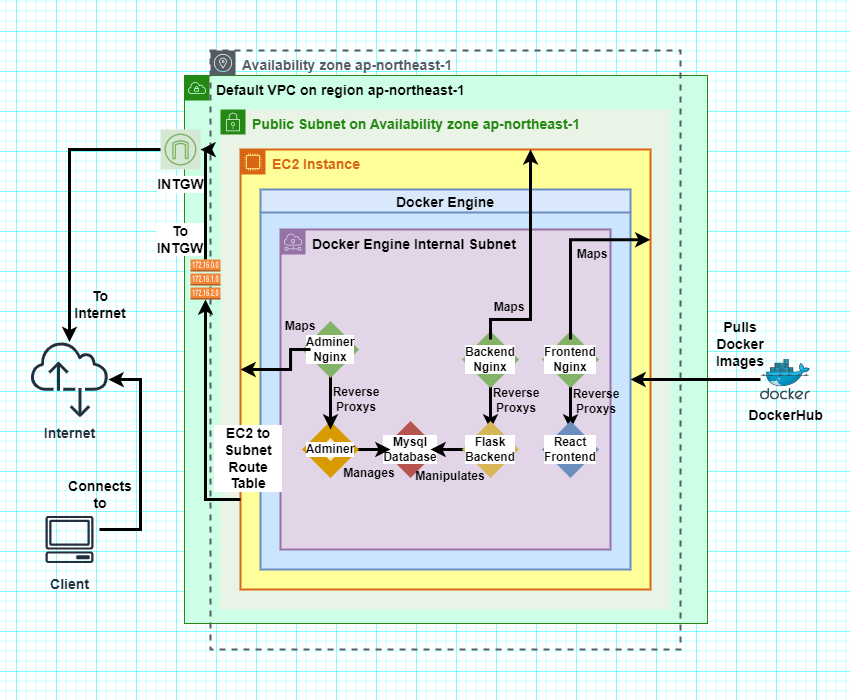

The diagram above was exported from draw.io. Its source (the exported page's mxGraphModel, read from the mxfile embedded in the PNG):
<mxGraphModel dx="1043" dy="984" grid="1" gridSize="10" guides="1" tooltips="1" connect="1" arrows="1" fold="1" page="1" pageScale="1" pageWidth="850" pageHeight="700" math="0" shadow="0">
  <root>
    <mxCell id="0" />
    <mxCell id="1" parent="0" />
    <mxCell id="xbfbnYZaeo54JsbzPNik-4" value="&lt;font color=&quot;#000000&quot; style=&quot;font-size: 14px;&quot;&gt;Default VPC on region ap-northeast-1&lt;/font&gt;" style="points=[[0,0],[0.25,0],[0.5,0],[0.75,0],[1,0],[1,0.25],[1,0.5],[1,0.75],[1,1],[0.75,1],[0.5,1],[0.25,1],[0,1],[0,0.75],[0,0.5],[0,0.25]];outlineConnect=0;gradientColor=none;html=1;whiteSpace=wrap;fontSize=14;fontStyle=1;container=1;pointerEvents=0;collapsible=0;recursiveResize=0;shape=mxgraph.aws4.group;grIcon=mxgraph.aws4.group_vpc;strokeColor=#248814;fillColor=#CCFFE6;verticalAlign=top;align=left;spacingLeft=30;fontColor=#AAB7B8;dashed=0;" vertex="1" parent="1">
      <mxGeometry x="184" y="75" width="523" height="548" as="geometry" />
    </mxCell>
    <mxCell id="xbfbnYZaeo54JsbzPNik-6" value="Availability zone ap-northeast-1" style="sketch=0;outlineConnect=0;gradientColor=none;html=1;whiteSpace=wrap;fontSize=14;fontStyle=1;shape=mxgraph.aws4.group;grIcon=mxgraph.aws4.group_availability_zone;strokeColor=#545B64;fillColor=none;verticalAlign=top;align=left;spacingLeft=30;fontColor=#545B64;dashed=1;strokeWidth=2;" vertex="1" parent="1">
      <mxGeometry x="210" y="50" width="470" height="599" as="geometry" />
    </mxCell>
    <mxCell id="xbfbnYZaeo54JsbzPNik-7" value="Public Subnet on&amp;nbsp;Availability zone ap-northeast-1" style="points=[[0,0],[0.25,0],[0.5,0],[0.75,0],[1,0],[1,0.25],[1,0.5],[1,0.75],[1,1],[0.75,1],[0.5,1],[0.25,1],[0,1],[0,0.75],[0,0.5],[0,0.25]];outlineConnect=0;gradientColor=none;html=1;whiteSpace=wrap;fontSize=14;fontStyle=1;container=1;pointerEvents=0;collapsible=0;recursiveResize=0;shape=mxgraph.aws4.group;grIcon=mxgraph.aws4.group_security_group;grStroke=0;strokeColor=#248814;fillColor=#E9F3E6;verticalAlign=top;align=left;spacingLeft=30;fontColor=#248814;dashed=0;strokeWidth=2;labelBorderColor=none;" vertex="1" parent="1">
      <mxGeometry x="220" y="109" width="450" height="500" as="geometry" />
    </mxCell>
    <mxCell id="xbfbnYZaeo54JsbzPNik-8" value="EC2 Instance" style="points=[[0,0],[0.25,0],[0.5,0],[0.75,0],[1,0],[1,0.25],[1,0.5],[1,0.75],[1,1],[0.75,1],[0.5,1],[0.25,1],[0,1],[0,0.75],[0,0.5],[0,0.25]];outlineConnect=0;gradientColor=none;html=1;whiteSpace=wrap;fontSize=14;fontStyle=1;container=1;pointerEvents=0;collapsible=0;recursiveResize=0;shape=mxgraph.aws4.group;grIcon=mxgraph.aws4.group_ec2_instance_contents;strokeColor=#D86613;fillColor=#FFFF99;verticalAlign=top;align=left;spacingLeft=30;fontColor=#D86613;dashed=0;strokeWidth=2;" vertex="1" parent="xbfbnYZaeo54JsbzPNik-7">
      <mxGeometry x="20" y="40" width="410" height="440" as="geometry" />
    </mxCell>
    <mxCell id="xbfbnYZaeo54JsbzPNik-9" value="Docker Engine" style="swimlane;strokeWidth=2;fontSize=14;fillColor=#dae8fc;strokeColor=#6c8ebf;swimlaneFillColor=#CCE5FF;" vertex="1" parent="1">
      <mxGeometry x="260" y="189" width="370" height="380" as="geometry" />
    </mxCell>
    <mxCell id="xbfbnYZaeo54JsbzPNik-10" value="Docker Engine Internal Subnet" style="sketch=0;outlineConnect=0;html=1;whiteSpace=wrap;fontSize=14;fontStyle=1;shape=mxgraph.aws4.group;grIcon=mxgraph.aws4.group_subnet;strokeColor=#9673a6;fillColor=#e1d5e7;verticalAlign=top;align=left;spacingLeft=30;dashed=0;strokeWidth=2;" vertex="1" parent="xbfbnYZaeo54JsbzPNik-9">
      <mxGeometry x="20" y="40" width="330" height="320" as="geometry" />
    </mxCell>
    <mxCell id="xbfbnYZaeo54JsbzPNik-22" style="edgeStyle=orthogonalEdgeStyle;rounded=0;orthogonalLoop=1;jettySize=auto;html=1;entryX=0.5;entryY=0;entryDx=0;entryDy=0;fontSize=12;fontColor=#000000;strokeWidth=3;" edge="1" parent="xbfbnYZaeo54JsbzPNik-9" source="xbfbnYZaeo54JsbzPNik-13" target="xbfbnYZaeo54JsbzPNik-16">
      <mxGeometry relative="1" as="geometry" />
    </mxCell>
    <mxCell id="xbfbnYZaeo54JsbzPNik-13" value="Backend&lt;br style=&quot;font-size: 12px;&quot;&gt;Nginx" style="rhombus;whiteSpace=wrap;html=1;labelBorderColor=none;strokeWidth=12;fontSize=12;fillColor=#d5e8d4;strokeColor=#82b366;fontStyle=1;labelBackgroundColor=default;" vertex="1" parent="xbfbnYZaeo54JsbzPNik-9">
      <mxGeometry x="210" y="150" width="40" height="40" as="geometry" />
    </mxCell>
    <mxCell id="xbfbnYZaeo54JsbzPNik-23" style="edgeStyle=orthogonalEdgeStyle;rounded=0;orthogonalLoop=1;jettySize=auto;html=1;fontSize=12;fontColor=#000000;strokeWidth=3;" edge="1" parent="xbfbnYZaeo54JsbzPNik-9" source="xbfbnYZaeo54JsbzPNik-12" target="xbfbnYZaeo54JsbzPNik-18">
      <mxGeometry relative="1" as="geometry" />
    </mxCell>
    <mxCell id="xbfbnYZaeo54JsbzPNik-12" value="Frontend&lt;br&gt;Nginx" style="rhombus;whiteSpace=wrap;html=1;labelBorderColor=none;strokeWidth=12;fontSize=12;fillColor=#d5e8d4;strokeColor=#82b366;fontStyle=1;labelBackgroundColor=default;" vertex="1" parent="xbfbnYZaeo54JsbzPNik-9">
      <mxGeometry x="290" y="150" width="40" height="40" as="geometry" />
    </mxCell>
    <mxCell id="xbfbnYZaeo54JsbzPNik-15" value="Mysql&lt;br&gt;Database" style="rhombus;whiteSpace=wrap;html=1;labelBackgroundColor=default;labelBorderColor=none;strokeWidth=12;fontSize=12;fillColor=#f8cecc;strokeColor=#b85450;fontStyle=1" vertex="1" parent="xbfbnYZaeo54JsbzPNik-9">
      <mxGeometry x="130" y="240" width="40" height="40" as="geometry" />
    </mxCell>
    <mxCell id="xbfbnYZaeo54JsbzPNik-40" style="edgeStyle=orthogonalEdgeStyle;rounded=0;orthogonalLoop=1;jettySize=auto;html=1;entryX=1;entryY=0.5;entryDx=0;entryDy=0;strokeWidth=3;fontSize=14;fontColor=#000000;" edge="1" parent="xbfbnYZaeo54JsbzPNik-9" source="xbfbnYZaeo54JsbzPNik-16" target="xbfbnYZaeo54JsbzPNik-15">
      <mxGeometry relative="1" as="geometry" />
    </mxCell>
    <mxCell id="xbfbnYZaeo54JsbzPNik-16" value="Flask&lt;br&gt;Backend" style="rhombus;whiteSpace=wrap;html=1;labelBackgroundColor=default;labelBorderColor=none;strokeWidth=12;fontSize=12;fillColor=#fff2cc;strokeColor=#d6b656;fontStyle=1" vertex="1" parent="xbfbnYZaeo54JsbzPNik-9">
      <mxGeometry x="210" y="240" width="40" height="40" as="geometry" />
    </mxCell>
    <mxCell id="xbfbnYZaeo54JsbzPNik-18" value="React&lt;br&gt;Frontend" style="rhombus;whiteSpace=wrap;html=1;labelBackgroundColor=default;labelBorderColor=none;strokeWidth=12;fontSize=12;fillColor=#dae8fc;strokeColor=#6c8ebf;fontStyle=1" vertex="1" parent="xbfbnYZaeo54JsbzPNik-9">
      <mxGeometry x="290" y="240" width="40" height="40" as="geometry" />
    </mxCell>
    <mxCell id="xbfbnYZaeo54JsbzPNik-39" style="edgeStyle=orthogonalEdgeStyle;rounded=0;orthogonalLoop=1;jettySize=auto;html=1;strokeWidth=3;fontSize=14;fontColor=#000000;" edge="1" parent="xbfbnYZaeo54JsbzPNik-9" source="xbfbnYZaeo54JsbzPNik-19" target="xbfbnYZaeo54JsbzPNik-15">
      <mxGeometry relative="1" as="geometry" />
    </mxCell>
    <mxCell id="xbfbnYZaeo54JsbzPNik-19" value="Adminer" style="rhombus;whiteSpace=wrap;html=1;labelBackgroundColor=default;labelBorderColor=none;strokeWidth=12;fontSize=12;fillColor=#ffe6cc;strokeColor=#d79b00;fontStyle=1" vertex="1" parent="xbfbnYZaeo54JsbzPNik-9">
      <mxGeometry x="50" y="240" width="40" height="40" as="geometry" />
    </mxCell>
    <mxCell id="xbfbnYZaeo54JsbzPNik-21" style="edgeStyle=orthogonalEdgeStyle;rounded=0;orthogonalLoop=1;jettySize=auto;html=1;entryX=0.5;entryY=0;entryDx=0;entryDy=0;fontSize=12;fontColor=#000000;strokeWidth=3;" edge="1" parent="xbfbnYZaeo54JsbzPNik-9" source="xbfbnYZaeo54JsbzPNik-11" target="xbfbnYZaeo54JsbzPNik-19">
      <mxGeometry relative="1" as="geometry" />
    </mxCell>
    <mxCell id="xbfbnYZaeo54JsbzPNik-11" value="Adminer&lt;br style=&quot;font-size: 12px;&quot;&gt;Nginx" style="rhombus;whiteSpace=wrap;html=1;labelBorderColor=none;strokeWidth=12;fontSize=12;fillColor=#d5e8d4;strokeColor=#82b366;fontStyle=1;labelBackgroundColor=default;" vertex="1" parent="xbfbnYZaeo54JsbzPNik-9">
      <mxGeometry x="50" y="140" width="40" height="40" as="geometry" />
    </mxCell>
    <mxCell id="xbfbnYZaeo54JsbzPNik-29" value="Reverse Proxys" style="text;html=1;strokeColor=none;fillColor=none;align=center;verticalAlign=middle;whiteSpace=wrap;rounded=0;labelBackgroundColor=none;labelBorderColor=none;strokeWidth=12;fontSize=12;fontColor=#000000;fontStyle=1" vertex="1" parent="xbfbnYZaeo54JsbzPNik-9">
      <mxGeometry x="76" y="200" width="40" height="20" as="geometry" />
    </mxCell>
    <mxCell id="xbfbnYZaeo54JsbzPNik-31" value="Reverse Proxys" style="text;html=1;strokeColor=none;fillColor=none;align=center;verticalAlign=middle;whiteSpace=wrap;rounded=0;labelBackgroundColor=none;labelBorderColor=none;strokeWidth=12;fontSize=12;fontColor=#000000;fontStyle=1" vertex="1" parent="xbfbnYZaeo54JsbzPNik-9">
      <mxGeometry x="236" y="201" width="40" height="20" as="geometry" />
    </mxCell>
    <mxCell id="xbfbnYZaeo54JsbzPNik-32" value="Reverse Proxys" style="text;html=1;strokeColor=none;fillColor=none;align=center;verticalAlign=middle;whiteSpace=wrap;rounded=0;labelBackgroundColor=none;labelBorderColor=none;strokeWidth=12;fontSize=12;fontColor=#000000;fontStyle=1" vertex="1" parent="xbfbnYZaeo54JsbzPNik-9">
      <mxGeometry x="316" y="202" width="40" height="20" as="geometry" />
    </mxCell>
    <mxCell id="xbfbnYZaeo54JsbzPNik-41" value="Manages" style="text;html=1;strokeColor=none;fillColor=none;align=center;verticalAlign=middle;whiteSpace=wrap;rounded=0;labelBackgroundColor=none;labelBorderColor=none;strokeWidth=12;fontSize=12;fontColor=#000000;fontStyle=1" vertex="1" parent="xbfbnYZaeo54JsbzPNik-9">
      <mxGeometry x="79" y="274" width="60" height="20" as="geometry" />
    </mxCell>
    <mxCell id="xbfbnYZaeo54JsbzPNik-42" value="Manipulates" style="text;html=1;strokeColor=none;fillColor=none;align=center;verticalAlign=middle;whiteSpace=wrap;rounded=0;labelBackgroundColor=none;labelBorderColor=none;strokeWidth=12;fontSize=12;fontColor=#000000;fontStyle=1" vertex="1" parent="xbfbnYZaeo54JsbzPNik-9">
      <mxGeometry x="160" y="277" width="60" height="20" as="geometry" />
    </mxCell>
    <mxCell id="xbfbnYZaeo54JsbzPNik-43" value="Maps" style="text;html=1;strokeColor=none;fillColor=none;align=center;verticalAlign=middle;whiteSpace=wrap;rounded=0;labelBackgroundColor=none;labelBorderColor=none;strokeWidth=12;fontSize=12;fontColor=#000000;fontStyle=1" vertex="1" parent="xbfbnYZaeo54JsbzPNik-9">
      <mxGeometry x="20" y="127" width="40" height="20" as="geometry" />
    </mxCell>
    <mxCell id="xbfbnYZaeo54JsbzPNik-44" value="Maps" style="text;html=1;strokeColor=none;fillColor=none;align=center;verticalAlign=middle;whiteSpace=wrap;rounded=0;labelBackgroundColor=none;labelBorderColor=none;strokeWidth=12;fontSize=12;fontColor=#000000;fontStyle=1" vertex="1" parent="xbfbnYZaeo54JsbzPNik-9">
      <mxGeometry x="229" y="108" width="40" height="20" as="geometry" />
    </mxCell>
    <mxCell id="xbfbnYZaeo54JsbzPNik-45" value="Maps" style="text;html=1;strokeColor=none;fillColor=none;align=center;verticalAlign=middle;whiteSpace=wrap;rounded=0;labelBackgroundColor=none;labelBorderColor=none;strokeWidth=12;fontSize=12;fontColor=#000000;fontStyle=1" vertex="1" parent="xbfbnYZaeo54JsbzPNik-9">
      <mxGeometry x="312" y="55" width="40" height="20" as="geometry" />
    </mxCell>
    <mxCell id="xbfbnYZaeo54JsbzPNik-48" style="edgeStyle=orthogonalEdgeStyle;rounded=0;orthogonalLoop=1;jettySize=auto;html=1;entryX=0;entryY=0.5;entryDx=0;entryDy=0;strokeWidth=3;fontSize=12;fontColor=#000000;" edge="1" parent="1" source="xbfbnYZaeo54JsbzPNik-11" target="xbfbnYZaeo54JsbzPNik-8">
      <mxGeometry relative="1" as="geometry">
        <Array as="points">
          <mxPoint x="290" y="349" />
          <mxPoint x="290" y="369" />
        </Array>
      </mxGeometry>
    </mxCell>
    <mxCell id="xbfbnYZaeo54JsbzPNik-34" style="edgeStyle=orthogonalEdgeStyle;rounded=0;orthogonalLoop=1;jettySize=auto;html=1;strokeWidth=3;fontSize=14;fontColor=#000000;entryX=0.681;entryY=0.165;entryDx=0;entryDy=0;entryPerimeter=0;" edge="1" parent="1" source="xbfbnYZaeo54JsbzPNik-13" target="xbfbnYZaeo54JsbzPNik-6">
      <mxGeometry relative="1" as="geometry">
        <mxPoint x="540" y="209" as="targetPoint" />
        <Array as="points" />
      </mxGeometry>
    </mxCell>
    <mxCell id="xbfbnYZaeo54JsbzPNik-36" style="edgeStyle=orthogonalEdgeStyle;rounded=0;orthogonalLoop=1;jettySize=auto;html=1;strokeWidth=3;fontSize=14;fontColor=#000000;entryX=0.936;entryY=0.316;entryDx=0;entryDy=0;entryPerimeter=0;" edge="1" parent="1" source="xbfbnYZaeo54JsbzPNik-12" target="xbfbnYZaeo54JsbzPNik-6">
      <mxGeometry relative="1" as="geometry">
        <mxPoint x="630" y="239" as="targetPoint" />
        <Array as="points">
          <mxPoint x="570" y="239" />
        </Array>
      </mxGeometry>
    </mxCell>
    <mxCell id="xbfbnYZaeo54JsbzPNik-50" style="edgeStyle=orthogonalEdgeStyle;rounded=0;orthogonalLoop=1;jettySize=auto;html=1;entryX=1;entryY=0.5;entryDx=0;entryDy=0;strokeWidth=3;fontSize=14;fontColor=#000000;" edge="1" parent="1" source="xbfbnYZaeo54JsbzPNik-49" target="xbfbnYZaeo54JsbzPNik-9">
      <mxGeometry relative="1" as="geometry" />
    </mxCell>
    <mxCell id="xbfbnYZaeo54JsbzPNik-49" value="DockerHub" style="sketch=0;aspect=fixed;html=1;points=[];align=center;image;fontSize=14;image=img/lib/mscae/Docker.svg;labelBackgroundColor=none;labelBorderColor=none;strokeWidth=12;fontColor=#000000;fillColor=#FFFF99;fontStyle=1" vertex="1" parent="1">
      <mxGeometry x="760" y="358.5" width="50" height="41" as="geometry" />
    </mxCell>
    <mxCell id="xbfbnYZaeo54JsbzPNik-51" value="Pulls Docker Images" style="text;html=1;strokeColor=none;fillColor=none;align=center;verticalAlign=middle;whiteSpace=wrap;rounded=0;labelBackgroundColor=none;labelBorderColor=none;strokeWidth=12;fontSize=14;fontColor=#000000;fontStyle=1" vertex="1" parent="1">
      <mxGeometry x="710" y="328.5" width="60" height="30" as="geometry" />
    </mxCell>
    <mxCell id="xbfbnYZaeo54JsbzPNik-57" style="edgeStyle=orthogonalEdgeStyle;rounded=0;orthogonalLoop=1;jettySize=auto;html=1;exitX=0.5;exitY=0;exitDx=0;exitDy=0;exitPerimeter=0;strokeWidth=3;fontSize=14;fontColor=#000000;" edge="1" parent="1" source="xbfbnYZaeo54JsbzPNik-52" target="xbfbnYZaeo54JsbzPNik-55">
      <mxGeometry relative="1" as="geometry">
        <Array as="points">
          <mxPoint x="205" y="149" />
        </Array>
      </mxGeometry>
    </mxCell>
    <mxCell id="xbfbnYZaeo54JsbzPNik-52" value="" style="outlineConnect=0;dashed=0;verticalLabelPosition=bottom;verticalAlign=top;align=center;html=1;shape=mxgraph.aws3.route_table;fillColor=#F58536;gradientColor=none;labelBackgroundColor=none;labelBorderColor=none;strokeWidth=12;fontSize=14;fontColor=#000000;" vertex="1" parent="1">
      <mxGeometry x="190" y="259" width="30" height="40" as="geometry" />
    </mxCell>
    <mxCell id="xbfbnYZaeo54JsbzPNik-53" style="edgeStyle=orthogonalEdgeStyle;rounded=0;orthogonalLoop=1;jettySize=auto;html=1;entryX=0.5;entryY=1;entryDx=0;entryDy=0;entryPerimeter=0;strokeWidth=3;fontSize=14;fontColor=#000000;" edge="1" parent="1" source="xbfbnYZaeo54JsbzPNik-8" target="xbfbnYZaeo54JsbzPNik-52">
      <mxGeometry relative="1" as="geometry">
        <Array as="points">
          <mxPoint x="205" y="499" />
        </Array>
      </mxGeometry>
    </mxCell>
    <mxCell id="xbfbnYZaeo54JsbzPNik-54" value="EC2 to Subnet Route Table" style="text;html=1;strokeColor=none;fillColor=none;align=center;verticalAlign=middle;whiteSpace=wrap;rounded=0;labelBackgroundColor=default;labelBorderColor=none;strokeWidth=12;fontSize=14;fontColor=#000000;fontStyle=1" vertex="1" parent="1">
      <mxGeometry x="213" y="423" width="70" height="70" as="geometry" />
    </mxCell>
    <mxCell id="xbfbnYZaeo54JsbzPNik-60" style="edgeStyle=orthogonalEdgeStyle;rounded=0;orthogonalLoop=1;jettySize=auto;html=1;strokeWidth=3;fontSize=14;fontColor=#000000;" edge="1" parent="1" source="xbfbnYZaeo54JsbzPNik-55" target="xbfbnYZaeo54JsbzPNik-59">
      <mxGeometry relative="1" as="geometry" />
    </mxCell>
    <mxCell id="xbfbnYZaeo54JsbzPNik-55" value="INTGW" style="sketch=0;outlineConnect=0;strokeColor=#82b366;fillColor=#d5e8d4;dashed=0;verticalLabelPosition=bottom;verticalAlign=top;align=center;html=1;fontSize=14;fontStyle=1;aspect=fixed;shape=mxgraph.aws4.resourceIcon;resIcon=mxgraph.aws4.internet_gateway;labelBackgroundColor=default;labelBorderColor=none;strokeWidth=12;" vertex="1" parent="1">
      <mxGeometry x="160" y="129" width="40" height="40" as="geometry" />
    </mxCell>
    <mxCell id="xbfbnYZaeo54JsbzPNik-58" value="To INTGW" style="text;html=1;strokeColor=none;fillColor=none;align=center;verticalAlign=middle;whiteSpace=wrap;rounded=0;labelBackgroundColor=default;labelBorderColor=none;strokeWidth=12;fontSize=14;fontColor=#000000;fontStyle=1" vertex="1" parent="1">
      <mxGeometry x="155" y="219" width="50" height="40" as="geometry" />
    </mxCell>
    <mxCell id="xbfbnYZaeo54JsbzPNik-59" value="Internet" style="sketch=0;outlineConnect=0;fontColor=#232F3E;gradientColor=none;fillColor=#232F3D;strokeColor=none;dashed=0;verticalLabelPosition=bottom;verticalAlign=top;align=center;html=1;fontSize=14;fontStyle=1;aspect=fixed;pointerEvents=1;shape=mxgraph.aws4.internet_alt2;labelBackgroundColor=none;labelBorderColor=none;strokeWidth=12;" vertex="1" parent="1">
      <mxGeometry x="30" y="340" width="78" height="78" as="geometry" />
    </mxCell>
    <mxCell id="xbfbnYZaeo54JsbzPNik-61" value="To Internet" style="text;html=1;strokeColor=none;fillColor=none;align=center;verticalAlign=middle;whiteSpace=wrap;rounded=0;labelBackgroundColor=none;labelBorderColor=none;strokeWidth=12;fontSize=14;fontColor=#000000;fontStyle=1" vertex="1" parent="1">
      <mxGeometry x="70" y="289" width="60" height="30" as="geometry" />
    </mxCell>
    <mxCell id="xbfbnYZaeo54JsbzPNik-63" style="edgeStyle=orthogonalEdgeStyle;rounded=0;orthogonalLoop=1;jettySize=auto;html=1;strokeWidth=3;fontSize=14;fontColor=#000000;" edge="1" parent="1" source="xbfbnYZaeo54JsbzPNik-62" target="xbfbnYZaeo54JsbzPNik-59">
      <mxGeometry relative="1" as="geometry">
        <Array as="points">
          <mxPoint x="140" y="529" />
          <mxPoint x="140" y="379" />
        </Array>
      </mxGeometry>
    </mxCell>
    <mxCell id="xbfbnYZaeo54JsbzPNik-62" value="Client" style="sketch=0;outlineConnect=0;fontColor=#232F3E;gradientColor=none;strokeColor=#232F3E;fillColor=none;dashed=0;verticalLabelPosition=bottom;verticalAlign=top;align=center;html=1;fontSize=14;fontStyle=1;aspect=fixed;shape=mxgraph.aws4.resourceIcon;resIcon=mxgraph.aws4.client;labelBackgroundColor=none;labelBorderColor=none;strokeWidth=12;" vertex="1" parent="1">
      <mxGeometry x="39" y="509" width="60" height="60" as="geometry" />
    </mxCell>
    <mxCell id="xbfbnYZaeo54JsbzPNik-64" value="Connects to" style="text;html=1;strokeColor=none;fillColor=none;align=center;verticalAlign=middle;whiteSpace=wrap;rounded=0;labelBackgroundColor=none;labelBorderColor=none;strokeWidth=12;fontSize=14;fontColor=#000000;fontStyle=1" vertex="1" parent="1">
      <mxGeometry x="70" y="479" width="60" height="30" as="geometry" />
    </mxCell>
  </root>
</mxGraphModel>